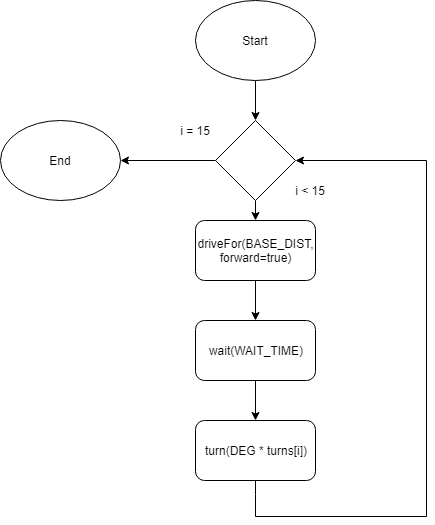

The diagram above was exported from draw.io. Its source (the exported page's mxGraphModel, read from the mxfile embedded in the PNG):
<mxGraphModel dx="928" dy="519" grid="1" gridSize="10" guides="1" tooltips="1" connect="1" arrows="1" fold="1" page="1" pageScale="1" pageWidth="850" pageHeight="1100" math="0" shadow="0">
  <root>
    <mxCell id="0" />
    <mxCell id="1" parent="0" />
    <mxCell id="2kDQJQ_5klnjkzzQTXg1-3" style="edgeStyle=orthogonalEdgeStyle;rounded=0;orthogonalLoop=1;jettySize=auto;html=1;exitX=0.5;exitY=1;exitDx=0;exitDy=0;entryX=0.5;entryY=0;entryDx=0;entryDy=0;" edge="1" parent="1" source="2kDQJQ_5klnjkzzQTXg1-1" target="2kDQJQ_5klnjkzzQTXg1-2">
      <mxGeometry relative="1" as="geometry" />
    </mxCell>
    <mxCell id="2kDQJQ_5klnjkzzQTXg1-1" value="Start" style="ellipse;whiteSpace=wrap;html=1;" vertex="1" parent="1">
      <mxGeometry x="365" y="20" width="120" height="80" as="geometry" />
    </mxCell>
    <mxCell id="2kDQJQ_5klnjkzzQTXg1-6" style="edgeStyle=orthogonalEdgeStyle;rounded=0;orthogonalLoop=1;jettySize=auto;html=1;exitX=0.5;exitY=1;exitDx=0;exitDy=0;entryX=0.5;entryY=0;entryDx=0;entryDy=0;" edge="1" parent="1" source="2kDQJQ_5klnjkzzQTXg1-2" target="2kDQJQ_5klnjkzzQTXg1-5">
      <mxGeometry relative="1" as="geometry" />
    </mxCell>
    <mxCell id="2kDQJQ_5klnjkzzQTXg1-16" style="edgeStyle=orthogonalEdgeStyle;rounded=0;orthogonalLoop=1;jettySize=auto;html=1;exitX=0;exitY=0.5;exitDx=0;exitDy=0;entryX=1;entryY=0.5;entryDx=0;entryDy=0;" edge="1" parent="1" source="2kDQJQ_5klnjkzzQTXg1-2" target="2kDQJQ_5klnjkzzQTXg1-15">
      <mxGeometry relative="1" as="geometry" />
    </mxCell>
    <mxCell id="2kDQJQ_5klnjkzzQTXg1-2" value="" style="rhombus;whiteSpace=wrap;html=1;" vertex="1" parent="1">
      <mxGeometry x="385" y="140" width="80" height="80" as="geometry" />
    </mxCell>
    <mxCell id="2kDQJQ_5klnjkzzQTXg1-4" value="i &amp;lt; 15" style="text;html=1;strokeColor=none;fillColor=none;align=center;verticalAlign=middle;whiteSpace=wrap;rounded=0;" vertex="1" parent="1">
      <mxGeometry x="460" y="200" width="40" height="20" as="geometry" />
    </mxCell>
    <mxCell id="2kDQJQ_5klnjkzzQTXg1-11" style="edgeStyle=orthogonalEdgeStyle;rounded=0;orthogonalLoop=1;jettySize=auto;html=1;exitX=0.5;exitY=1;exitDx=0;exitDy=0;entryX=0.5;entryY=0;entryDx=0;entryDy=0;" edge="1" parent="1" source="2kDQJQ_5klnjkzzQTXg1-5" target="2kDQJQ_5klnjkzzQTXg1-9">
      <mxGeometry relative="1" as="geometry" />
    </mxCell>
    <mxCell id="2kDQJQ_5klnjkzzQTXg1-5" value="driveFor(BASE_DIST, forward=true)" style="rounded=1;whiteSpace=wrap;html=1;" vertex="1" parent="1">
      <mxGeometry x="365" y="240" width="120" height="60" as="geometry" />
    </mxCell>
    <mxCell id="2kDQJQ_5klnjkzzQTXg1-13" style="edgeStyle=orthogonalEdgeStyle;rounded=0;orthogonalLoop=1;jettySize=auto;html=1;exitX=0.5;exitY=1;exitDx=0;exitDy=0;entryX=1;entryY=0.5;entryDx=0;entryDy=0;" edge="1" parent="1" source="2kDQJQ_5klnjkzzQTXg1-7" target="2kDQJQ_5klnjkzzQTXg1-2">
      <mxGeometry relative="1" as="geometry">
        <Array as="points">
          <mxPoint x="439" y="528" />
          <mxPoint x="439" y="550" />
          <mxPoint x="610" y="550" />
          <mxPoint x="610" y="194" />
        </Array>
      </mxGeometry>
    </mxCell>
    <mxCell id="2kDQJQ_5klnjkzzQTXg1-7" value="turn(DEG * turns[i])" style="rounded=1;whiteSpace=wrap;html=1;" vertex="1" parent="1">
      <mxGeometry x="379" y="454" width="120" height="60" as="geometry" />
    </mxCell>
    <mxCell id="2kDQJQ_5klnjkzzQTXg1-12" style="edgeStyle=orthogonalEdgeStyle;rounded=0;orthogonalLoop=1;jettySize=auto;html=1;exitX=0.5;exitY=1;exitDx=0;exitDy=0;" edge="1" parent="1" source="2kDQJQ_5klnjkzzQTXg1-9" target="2kDQJQ_5klnjkzzQTXg1-7">
      <mxGeometry relative="1" as="geometry" />
    </mxCell>
    <mxCell id="2kDQJQ_5klnjkzzQTXg1-9" value="wait(WAIT_TIME)" style="rounded=1;whiteSpace=wrap;html=1;" vertex="1" parent="1">
      <mxGeometry x="365" y="340" width="120" height="60" as="geometry" />
    </mxCell>
    <mxCell id="2kDQJQ_5klnjkzzQTXg1-14" value="i = 15" style="text;html=1;strokeColor=none;fillColor=none;align=center;verticalAlign=middle;whiteSpace=wrap;rounded=0;" vertex="1" parent="1">
      <mxGeometry x="345" y="140" width="40" height="20" as="geometry" />
    </mxCell>
    <mxCell id="2kDQJQ_5klnjkzzQTXg1-15" value="End" style="ellipse;whiteSpace=wrap;html=1;" vertex="1" parent="1">
      <mxGeometry x="170" y="140" width="120" height="80" as="geometry" />
    </mxCell>
  </root>
</mxGraphModel>